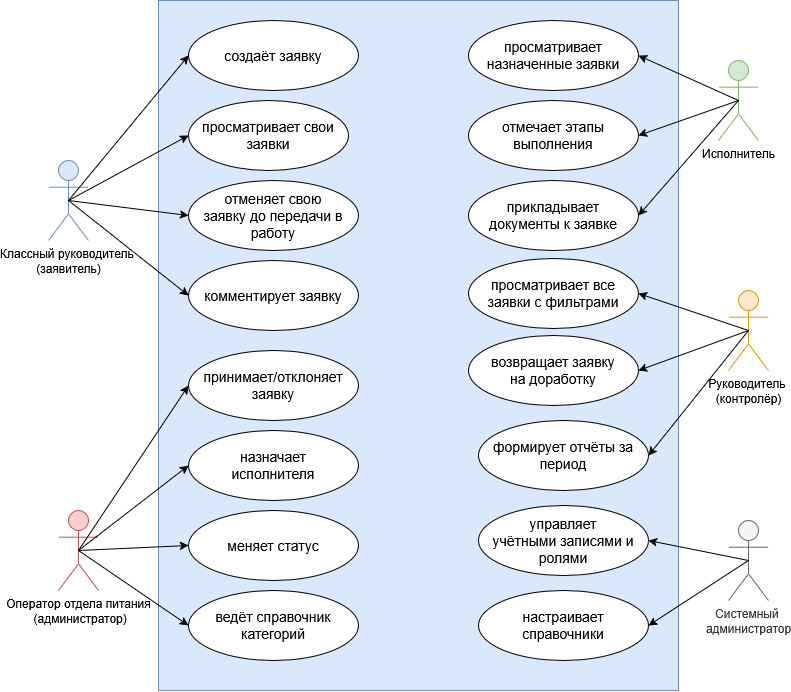

The diagram above was exported from draw.io. Its source (the exported page's mxGraphModel, read from the mxfile embedded in the PNG):
<mxGraphModel dx="1526" dy="839" grid="1" gridSize="10" guides="1" tooltips="1" connect="1" arrows="1" fold="1" page="1" pageScale="1" pageWidth="827" pageHeight="1169" math="0" shadow="0">
  <root>
    <mxCell id="0" />
    <mxCell id="1" parent="0" />
    <mxCell id="X9cJJ_RSANnW29vvRw01-12" parent="1" style="rounded=0;whiteSpace=wrap;html=1;fillColor=#dae8fc;strokeColor=#6c8ebf;" value="" vertex="1">
      <mxGeometry height="690" width="520" x="160" y="40" as="geometry" />
    </mxCell>
    <mxCell id="X9cJJ_RSANnW29vvRw01-6" parent="1" style="shape=umlActor;verticalLabelPosition=bottom;verticalAlign=top;html=1;outlineConnect=0;labelPerimeter=1;fillColor=#dae8fc;strokeColor=#6c8ebf;" value="&lt;span&gt;Классный руководитель&amp;nbsp;&lt;br&gt;(заявитель)&lt;/span&gt;" vertex="1">
      <mxGeometry height="80" width="40" x="50" y="200" as="geometry" />
    </mxCell>
    <mxCell id="X9cJJ_RSANnW29vvRw01-7" parent="1" style="shape=umlActor;verticalLabelPosition=bottom;verticalAlign=top;html=1;outlineConnect=0;labelPerimeter=1;fillColor=#f8cecc;strokeColor=#b85450;" value="&lt;span&gt;Оператор отдела питания&lt;br&gt;&amp;nbsp;(администратор)&lt;/span&gt;" vertex="1">
      <mxGeometry height="80" width="40" x="60" y="550" as="geometry" />
    </mxCell>
    <mxCell id="X9cJJ_RSANnW29vvRw01-8" parent="1" style="shape=umlActor;verticalLabelPosition=bottom;verticalAlign=top;html=1;outlineConnect=0;labelPerimeter=1;fillColor=#d5e8d4;strokeColor=#82b366;" value="&lt;span&gt;Исполнитель&lt;/span&gt;" vertex="1">
      <mxGeometry height="80" width="40" x="720" y="100" as="geometry" />
    </mxCell>
    <mxCell id="X9cJJ_RSANnW29vvRw01-9" parent="1" style="shape=umlActor;verticalLabelPosition=bottom;verticalAlign=top;html=1;outlineConnect=0;labelPerimeter=1;fillColor=#f5f5f5;fontColor=#333333;strokeColor=#666666;" value="&lt;span&gt;Системный&amp;nbsp;&lt;br&gt;администратор&lt;/span&gt;" vertex="1">
      <mxGeometry height="80" width="40" x="730" y="560" as="geometry" />
    </mxCell>
    <mxCell id="X9cJJ_RSANnW29vvRw01-16" parent="1" style="shape=umlActor;verticalLabelPosition=bottom;verticalAlign=top;html=1;outlineConnect=0;labelPerimeter=1;fillColor=#ffe6cc;strokeColor=#d79b00;" value="&lt;span&gt;Руководитель&amp;nbsp;&lt;br&gt;(контролёр)&lt;/span&gt;" vertex="1">
      <mxGeometry height="80" width="40" x="730" y="330" as="geometry" />
    </mxCell>
    <mxCell id="X9cJJ_RSANnW29vvRw01-17" parent="1" style="ellipse;whiteSpace=wrap;html=1;shapeInside=1;" value="&lt;span&gt;&lt;font style=&quot;font-size: 14px;&quot;&gt;создаёт заявку&lt;/font&gt;&lt;/span&gt;" vertex="1">
      <mxGeometry height="70" width="170" x="190" y="60" as="geometry" />
    </mxCell>
    <mxCell id="X9cJJ_RSANnW29vvRw01-18" parent="1" style="ellipse;whiteSpace=wrap;html=1;shapeInside=1;" value="&lt;font style=&quot;font-size: 14px;&quot;&gt;&lt;span&gt;просматривает свои заявки&lt;/span&gt;&lt;/font&gt;" vertex="1">
      <mxGeometry height="70" width="160" x="190" y="140" as="geometry" />
    </mxCell>
    <mxCell id="X9cJJ_RSANnW29vvRw01-19" parent="1" style="ellipse;whiteSpace=wrap;html=1;shapeInside=1;" value="&lt;span&gt;&lt;font style=&quot;font-size: 14px;&quot;&gt;отменяет свою заявку до передачи в работу&lt;/font&gt;&lt;/span&gt;" vertex="1">
      <mxGeometry height="70" width="170" x="190" y="220" as="geometry" />
    </mxCell>
    <mxCell id="X9cJJ_RSANnW29vvRw01-20" parent="1" style="ellipse;whiteSpace=wrap;html=1;shapeInside=1;" value="&lt;font style=&quot;font-size: 14px;&quot;&gt;&lt;span&gt;комментирует заявку&lt;/span&gt;&lt;/font&gt;" vertex="1">
      <mxGeometry height="70" width="170" x="190" y="300" as="geometry" />
    </mxCell>
    <mxCell id="X9cJJ_RSANnW29vvRw01-21" parent="1" style="ellipse;whiteSpace=wrap;html=1;shapeInside=1;" value="&lt;font style=&quot;font-size: 14px;&quot;&gt;&lt;span&gt;принимает/отклоняет заявку&lt;/span&gt;&lt;/font&gt;" vertex="1">
      <mxGeometry height="70" width="170" x="190" y="390" as="geometry" />
    </mxCell>
    <mxCell id="X9cJJ_RSANnW29vvRw01-22" parent="1" style="ellipse;whiteSpace=wrap;html=1;shapeInside=1;" value="&lt;font style=&quot;font-size: 14px;&quot;&gt;&lt;span&gt;назначает исполнителя&lt;/span&gt;&lt;/font&gt;" vertex="1">
      <mxGeometry height="70" width="170" x="190" y="470" as="geometry" />
    </mxCell>
    <mxCell id="X9cJJ_RSANnW29vvRw01-23" parent="1" style="ellipse;whiteSpace=wrap;html=1;shapeInside=1;" value="&lt;span&gt;&lt;font style=&quot;font-size: 14px;&quot;&gt;меняет статус&lt;/font&gt;&lt;/span&gt;" vertex="1">
      <mxGeometry height="70" width="170" x="190" y="550" as="geometry" />
    </mxCell>
    <mxCell id="X9cJJ_RSANnW29vvRw01-26" parent="1" style="ellipse;whiteSpace=wrap;html=1;shapeInside=1;" value="&lt;font style=&quot;font-size: 14px;&quot;&gt;&lt;span&gt;ведёт справочник категорий&lt;/span&gt;&lt;/font&gt;" vertex="1">
      <mxGeometry height="70" width="170" x="190" y="630" as="geometry" />
    </mxCell>
    <mxCell id="X9cJJ_RSANnW29vvRw01-37" parent="1" style="ellipse;whiteSpace=wrap;html=1;shapeInside=1;" value="&lt;font style=&quot;font-size: 14px;&quot;&gt;&lt;span&gt;просматривает назначенные заявки&lt;/span&gt;&lt;/font&gt;" vertex="1">
      <mxGeometry height="70" width="170" x="470" y="60" as="geometry" />
    </mxCell>
    <mxCell id="X9cJJ_RSANnW29vvRw01-38" parent="1" style="ellipse;whiteSpace=wrap;html=1;shapeInside=1;" value="&lt;font style=&quot;font-size: 14px;&quot;&gt;&lt;span&gt; отмечает этапы выполнения&lt;/span&gt;&lt;/font&gt;" vertex="1">
      <mxGeometry height="70" width="170" x="470" y="140" as="geometry" />
    </mxCell>
    <mxCell id="X9cJJ_RSANnW29vvRw01-39" parent="1" style="ellipse;whiteSpace=wrap;html=1;shapeInside=1;" value="&lt;font style=&quot;font-size: 14px;&quot;&gt;&lt;span&gt;прикладывает документы к заявке&lt;/span&gt;&lt;/font&gt;" vertex="1">
      <mxGeometry height="70" width="170" x="470" y="220" as="geometry" />
    </mxCell>
    <mxCell id="X9cJJ_RSANnW29vvRw01-40" parent="1" style="ellipse;whiteSpace=wrap;html=1;shapeInside=1;" value="&lt;font style=&quot;font-size: 14px;&quot;&gt;&lt;span&gt;просматривает все заявки с фильтрами&lt;/span&gt;&lt;/font&gt;" vertex="1">
      <mxGeometry height="70" width="170" x="470" y="298" as="geometry" />
    </mxCell>
    <mxCell id="X9cJJ_RSANnW29vvRw01-41" parent="1" style="ellipse;whiteSpace=wrap;html=1;shapeInside=1;" value="&lt;font style=&quot;font-size: 14px;&quot;&gt;&lt;span&gt;возвращает заявку на доработку&lt;/span&gt;&lt;/font&gt;" vertex="1">
      <mxGeometry height="70" width="170" x="470" y="375" as="geometry" />
    </mxCell>
    <mxCell id="X9cJJ_RSANnW29vvRw01-42" parent="1" style="ellipse;whiteSpace=wrap;html=1;shapeInside=1;" value="&lt;font style=&quot;font-size: 14px;&quot;&gt;&lt;span&gt;формирует отчёты за период&lt;/span&gt;&lt;/font&gt;" vertex="1">
      <mxGeometry height="70" width="170" x="480" y="460" as="geometry" />
    </mxCell>
    <mxCell id="X9cJJ_RSANnW29vvRw01-43" parent="1" style="ellipse;whiteSpace=wrap;html=1;shapeInside=1;" value="&lt;font style=&quot;font-size: 14px;&quot;&gt;&lt;span&gt;управляет учётными записями и ролями&lt;/span&gt;&lt;/font&gt;" vertex="1">
      <mxGeometry height="70" width="170" x="480" y="545" as="geometry" />
    </mxCell>
    <mxCell id="X9cJJ_RSANnW29vvRw01-44" parent="1" style="ellipse;whiteSpace=wrap;html=1;shapeInside=1;" value="&lt;font style=&quot;font-size: 14px;&quot;&gt;&lt;span&gt;настраивает справочники&lt;/span&gt;&lt;/font&gt;" vertex="1">
      <mxGeometry height="70" width="170" x="480" y="630" as="geometry" />
    </mxCell>
    <mxCell id="X9cJJ_RSANnW29vvRw01-51" edge="1" parent="1" source="X9cJJ_RSANnW29vvRw01-6" style="endArrow=classic;html=1;rounded=0;defaultLabelBackgroundColor=page;entryX=0;entryY=0.5;entryDx=0;entryDy=0;exitX=0.5;exitY=0.5;exitDx=0;exitDy=0;exitPerimeter=0;" target="X9cJJ_RSANnW29vvRw01-17" value="">
      <mxGeometry height="50" relative="1" width="50" as="geometry">
        <mxPoint x="120" y="170" as="sourcePoint" />
        <mxPoint x="170" y="120" as="targetPoint" />
      </mxGeometry>
    </mxCell>
    <mxCell id="X9cJJ_RSANnW29vvRw01-52" edge="1" parent="1" source="X9cJJ_RSANnW29vvRw01-6" style="endArrow=classic;html=1;rounded=0;defaultLabelBackgroundColor=page;entryX=0;entryY=0.5;entryDx=0;entryDy=0;exitX=0.5;exitY=0.5;exitDx=0;exitDy=0;exitPerimeter=0;" target="X9cJJ_RSANnW29vvRw01-18" value="">
      <mxGeometry height="50" relative="1" width="50" as="geometry">
        <mxPoint x="160" y="114" as="sourcePoint" />
        <mxPoint x="260" y="110" as="targetPoint" />
      </mxGeometry>
    </mxCell>
    <mxCell id="X9cJJ_RSANnW29vvRw01-54" edge="1" parent="1" source="X9cJJ_RSANnW29vvRw01-6" style="endArrow=classic;html=1;rounded=0;defaultLabelBackgroundColor=page;entryX=0;entryY=0.5;entryDx=0;entryDy=0;exitX=0.5;exitY=0.5;exitDx=0;exitDy=0;exitPerimeter=0;" target="X9cJJ_RSANnW29vvRw01-19" value="">
      <mxGeometry height="50" relative="1" width="50" as="geometry">
        <mxPoint x="70" y="140" as="sourcePoint" />
        <mxPoint x="190" y="215" as="targetPoint" />
      </mxGeometry>
    </mxCell>
    <mxCell id="X9cJJ_RSANnW29vvRw01-55" edge="1" parent="1" source="X9cJJ_RSANnW29vvRw01-6" style="endArrow=classic;html=1;rounded=0;defaultLabelBackgroundColor=page;entryX=0;entryY=0.5;entryDx=0;entryDy=0;exitX=0.5;exitY=0.5;exitDx=0;exitDy=0;exitPerimeter=0;" target="X9cJJ_RSANnW29vvRw01-20" value="">
      <mxGeometry height="50" relative="1" width="50" as="geometry">
        <mxPoint x="120" y="330" as="sourcePoint" />
        <mxPoint x="240" y="485" as="targetPoint" />
      </mxGeometry>
    </mxCell>
    <mxCell id="X9cJJ_RSANnW29vvRw01-56" edge="1" parent="1" source="X9cJJ_RSANnW29vvRw01-7" style="endArrow=classic;html=1;rounded=0;defaultLabelBackgroundColor=page;entryX=0;entryY=0.5;entryDx=0;entryDy=0;exitX=0.5;exitY=0.5;exitDx=0;exitDy=0;exitPerimeter=0;" target="X9cJJ_RSANnW29vvRw01-21" value="">
      <mxGeometry height="50" relative="1" width="50" as="geometry">
        <mxPoint x="140" y="510" as="sourcePoint" />
        <mxPoint x="260" y="665" as="targetPoint" />
      </mxGeometry>
    </mxCell>
    <mxCell id="X9cJJ_RSANnW29vvRw01-57" edge="1" parent="1" source="X9cJJ_RSANnW29vvRw01-7" style="endArrow=classic;html=1;rounded=0;defaultLabelBackgroundColor=page;entryX=0;entryY=0.5;entryDx=0;entryDy=0;exitX=0.5;exitY=0.5;exitDx=0;exitDy=0;exitPerimeter=0;" target="X9cJJ_RSANnW29vvRw01-22" value="">
      <mxGeometry height="50" relative="1" width="50" as="geometry">
        <mxPoint x="240" y="675" as="sourcePoint" />
        <mxPoint x="350" y="580" as="targetPoint" />
      </mxGeometry>
    </mxCell>
    <mxCell id="X9cJJ_RSANnW29vvRw01-58" edge="1" parent="1" source="X9cJJ_RSANnW29vvRw01-7" style="endArrow=classic;html=1;rounded=0;defaultLabelBackgroundColor=page;entryX=0;entryY=0.5;entryDx=0;entryDy=0;exitX=0.5;exitY=0.5;exitDx=0;exitDy=0;exitPerimeter=0;" target="X9cJJ_RSANnW29vvRw01-23" value="">
      <mxGeometry height="50" relative="1" width="50" as="geometry">
        <mxPoint x="190" y="525" as="sourcePoint" />
        <mxPoint x="300" y="510" as="targetPoint" />
      </mxGeometry>
    </mxCell>
    <mxCell id="X9cJJ_RSANnW29vvRw01-59" edge="1" parent="1" source="X9cJJ_RSANnW29vvRw01-7" style="endArrow=classic;html=1;rounded=0;defaultLabelBackgroundColor=page;entryX=0;entryY=0.5;entryDx=0;entryDy=0;exitX=0.5;exitY=0.5;exitDx=0;exitDy=0;exitPerimeter=0;" target="X9cJJ_RSANnW29vvRw01-26" value="">
      <mxGeometry height="50" relative="1" width="50" as="geometry">
        <mxPoint x="290" y="500" as="sourcePoint" />
        <mxPoint x="400" y="565" as="targetPoint" />
      </mxGeometry>
    </mxCell>
    <mxCell id="X9cJJ_RSANnW29vvRw01-60" edge="1" parent="1" source="X9cJJ_RSANnW29vvRw01-8" style="endArrow=classic;html=1;rounded=0;defaultLabelBackgroundColor=page;entryX=1;entryY=0.5;entryDx=0;entryDy=0;exitX=0.5;exitY=0.5;exitDx=0;exitDy=0;exitPerimeter=0;" target="X9cJJ_RSANnW29vvRw01-37" value="">
      <mxGeometry height="50" relative="1" width="50" as="geometry">
        <mxPoint x="680" y="155" as="sourcePoint" />
        <mxPoint x="790" y="220" as="targetPoint" />
      </mxGeometry>
    </mxCell>
    <mxCell id="X9cJJ_RSANnW29vvRw01-61" edge="1" parent="1" source="X9cJJ_RSANnW29vvRw01-8" style="endArrow=classic;html=1;rounded=0;defaultLabelBackgroundColor=page;entryX=1;entryY=0.5;entryDx=0;entryDy=0;exitX=0.5;exitY=0.5;exitDx=0;exitDy=0;exitPerimeter=0;" target="X9cJJ_RSANnW29vvRw01-38" value="">
      <mxGeometry height="50" relative="1" width="50" as="geometry">
        <mxPoint x="850" y="145" as="sourcePoint" />
        <mxPoint x="750" y="140" as="targetPoint" />
      </mxGeometry>
    </mxCell>
    <mxCell id="X9cJJ_RSANnW29vvRw01-62" edge="1" parent="1" source="X9cJJ_RSANnW29vvRw01-8" style="endArrow=classic;html=1;rounded=0;defaultLabelBackgroundColor=page;entryX=1;entryY=0.5;entryDx=0;entryDy=0;exitX=0.5;exitY=0.5;exitDx=0;exitDy=0;exitPerimeter=0;" target="X9cJJ_RSANnW29vvRw01-39" value="">
      <mxGeometry height="50" relative="1" width="50" as="geometry">
        <mxPoint x="860" y="210" as="sourcePoint" />
        <mxPoint x="760" y="285" as="targetPoint" />
      </mxGeometry>
    </mxCell>
    <mxCell id="X9cJJ_RSANnW29vvRw01-64" edge="1" parent="1" source="X9cJJ_RSANnW29vvRw01-16" style="endArrow=classic;html=1;rounded=0;defaultLabelBackgroundColor=page;entryX=1;entryY=0.5;entryDx=0;entryDy=0;exitX=0.5;exitY=0.5;exitDx=0;exitDy=0;exitPerimeter=0;" target="X9cJJ_RSANnW29vvRw01-41" value="">
      <mxGeometry height="50" relative="1" width="50" as="geometry">
        <mxPoint x="820" y="400" as="sourcePoint" />
        <mxPoint x="720" y="475" as="targetPoint" />
      </mxGeometry>
    </mxCell>
    <mxCell id="X9cJJ_RSANnW29vvRw01-65" edge="1" parent="1" source="X9cJJ_RSANnW29vvRw01-16" style="endArrow=classic;html=1;rounded=0;defaultLabelBackgroundColor=page;entryX=1;entryY=0.5;entryDx=0;entryDy=0;exitX=0.5;exitY=0.5;exitDx=0;exitDy=0;exitPerimeter=0;" target="X9cJJ_RSANnW29vvRw01-42" value="">
      <mxGeometry height="50" relative="1" width="50" as="geometry">
        <mxPoint x="800" y="430" as="sourcePoint" />
        <mxPoint x="700" y="505" as="targetPoint" />
      </mxGeometry>
    </mxCell>
    <mxCell id="X9cJJ_RSANnW29vvRw01-67" edge="1" parent="1" source="X9cJJ_RSANnW29vvRw01-9" style="endArrow=classic;html=1;rounded=0;defaultLabelBackgroundColor=page;entryX=1;entryY=0.5;entryDx=0;entryDy=0;exitX=0.5;exitY=0.5;exitDx=0;exitDy=0;exitPerimeter=0;" target="X9cJJ_RSANnW29vvRw01-43" value="">
      <mxGeometry height="50" relative="1" width="50" as="geometry">
        <mxPoint x="710" y="610" as="sourcePoint" />
        <mxPoint x="720" y="457" as="targetPoint" />
      </mxGeometry>
    </mxCell>
    <mxCell id="X9cJJ_RSANnW29vvRw01-68" edge="1" parent="1" source="X9cJJ_RSANnW29vvRw01-9" style="endArrow=classic;html=1;rounded=0;defaultLabelBackgroundColor=page;entryX=1;entryY=0.5;entryDx=0;entryDy=0;exitX=0.5;exitY=0.5;exitDx=0;exitDy=0;exitPerimeter=0;" target="X9cJJ_RSANnW29vvRw01-44" value="">
      <mxGeometry height="50" relative="1" width="50" as="geometry">
        <mxPoint x="850" y="630" as="sourcePoint" />
        <mxPoint x="750" y="610" as="targetPoint" />
      </mxGeometry>
    </mxCell>
    <mxCell id="X9cJJ_RSANnW29vvRw01-69" edge="1" parent="1" source="X9cJJ_RSANnW29vvRw01-16" style="endArrow=classic;html=1;rounded=0;defaultLabelBackgroundColor=page;entryX=1;entryY=0.5;entryDx=0;entryDy=0;exitX=0.5;exitY=0.5;exitDx=0;exitDy=0;exitPerimeter=0;" target="X9cJJ_RSANnW29vvRw01-40" value="">
      <mxGeometry height="50" relative="1" width="50" as="geometry">
        <mxPoint x="820" y="380" as="sourcePoint" />
        <mxPoint x="710" y="420" as="targetPoint" />
      </mxGeometry>
    </mxCell>
  </root>
</mxGraphModel>